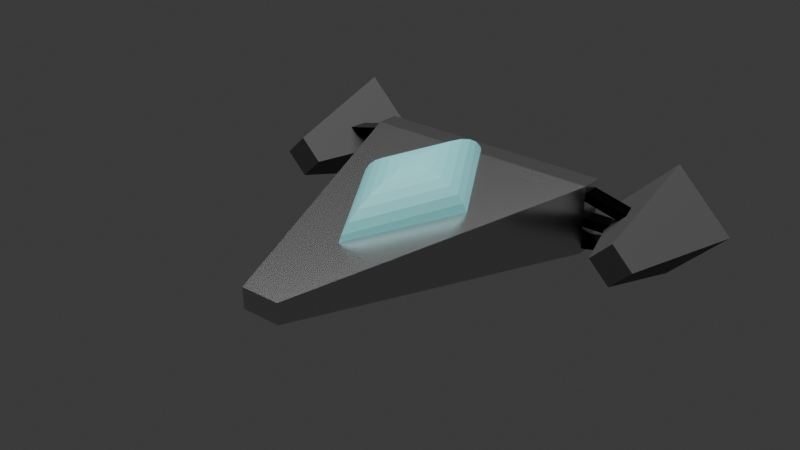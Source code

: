 # Source: navicellaSpazialeLowPoly.blend  (saved by Blender 4.5.90; exported with 4.5.12 LTS)
import bpy
from mathutils import Matrix  # noqa: F401  (used for matrix-valued properties, if any)

bpy.ops.wm.read_factory_settings(use_empty=True)
scene = bpy.context.scene
scene.name = 'Scene'

# ---- collections
col_collection = bpy.data.collections.new('Collection'); scene.collection.children.link(col_collection)

# ---- materials (node trees are filled in below, after node groups)
mat_metal = bpy.data.materials.new('metal')
mat_material_001 = bpy.data.materials.new('Material.001')
mat_metalengine = bpy.data.materials.new('metalEngine')
mat_propulsor = bpy.data.materials.new('Propulsor')
mat_metalblack = bpy.data.materials.new('metalBlack')

# ---- material node trees
mat_metal.use_nodes = True; mat_metal.node_tree.nodes.clear()
_N = mat_metal.node_tree.nodes; _L = mat_metal.node_tree.links
n0 = _N.new('ShaderNodeBsdfPrincipled'); n0.name = 'Principled BSDF'; n0.location = (-200, 100)
n0.inputs[0].default_value = (0.5605, 0.5605, 0.5605, 1.0)
n0.inputs[1].default_value = 1.0
n0.inputs[2].default_value = 0.25
n1 = _N.new('ShaderNodeOutputMaterial'); n1.name = 'Material Output'; n1.location = (200, 100)
_L.new(n0.outputs[0], n1.inputs[0])
n1.is_active_output = True
mat_material_001.use_nodes = True; mat_material_001.node_tree.nodes.clear()
_N = mat_material_001.node_tree.nodes; _L = mat_material_001.node_tree.links
n0 = _N.new('ShaderNodeBsdfPrincipled'); n0.name = 'Principled BSDF'; n0.location = (-200, 100)
n0.inputs[0].default_value = (0.269, 0.7744, 0.8002, 0.5)
n1 = _N.new('ShaderNodeOutputMaterial'); n1.name = 'Material Output'; n1.location = (200, 100)
_L.new(n0.outputs[0], n1.inputs[0])
n1.is_active_output = True
mat_metalengine.use_nodes = True; mat_metalengine.node_tree.nodes.clear()
_N = mat_metalengine.node_tree.nodes; _L = mat_metalengine.node_tree.links
n0 = _N.new('ShaderNodeBsdfPrincipled'); n0.name = 'Principled BSDF'; n0.location = (-200, 100)
n0.inputs[0].default_value = (0.1527, 0.1527, 0.1527, 1.0)
n0.inputs[1].default_value = 1.0
n0.inputs[2].default_value = 0.75
n1 = _N.new('ShaderNodeOutputMaterial'); n1.name = 'Material Output'; n1.location = (200, 100)
_L.new(n0.outputs[0], n1.inputs[0])
n1.is_active_output = True
mat_propulsor.use_nodes = True; mat_propulsor.node_tree.nodes.clear()
_N = mat_propulsor.node_tree.nodes; _L = mat_propulsor.node_tree.links
n0 = _N.new('ShaderNodeBsdfPrincipled'); n0.name = 'Principled BSDF'; n0.location = (-200, 100)
n0.inputs[0].default_value = (0.8003, 0.3046, 0.2352, 1.0)
n1 = _N.new('ShaderNodeOutputMaterial'); n1.name = 'Material Output'; n1.location = (200, 100)
_L.new(n0.outputs[0], n1.inputs[0])
n1.is_active_output = True
mat_metalblack.use_nodes = True; mat_metalblack.node_tree.nodes.clear()
_N = mat_metalblack.node_tree.nodes; _L = mat_metalblack.node_tree.links
n0 = _N.new('ShaderNodeBsdfPrincipled'); n0.name = 'Principled BSDF'; n0.location = (-200, 100)
n0.inputs[0].default_value = (0.0, 0.0, 0.0, 1.0)
n0.inputs[1].default_value = 1.0
n0.inputs[2].default_value = 0.25
n1 = _N.new('ShaderNodeOutputMaterial'); n1.name = 'Material Output'; n1.location = (200, 100)
_L.new(n0.outputs[0], n1.inputs[0])
n1.is_active_output = True

# ---- world
world_world = bpy.data.worlds.new('World'); scene.world = world_world
world_world.use_nodes = True; world_world.node_tree.nodes.clear()
_N = world_world.node_tree.nodes; _L = world_world.node_tree.links
n0 = _N.new('ShaderNodeOutputWorld'); n0.name = 'World Output'; n0.location = (200, 100)
n1 = _N.new('ShaderNodeBackground'); n1.name = 'Background'; n1.location = (-200, 100)
n1.inputs[0].default_value = (0.05088, 0.05088, 0.05088, 1.0)
_L.new(n1.outputs[0], n0.inputs[0])
n0.is_active_output = True
world_world.color = (0.05088, 0.05088, 0.05088)
world_world.sun_shadow_jitter_overblur = 0.0

# ---- lights
light_sun = bpy.data.lights.new('Sun', 'SUN')
light_sun.angle = 1.449
light_sun.energy = 3.48

# ---- meshes
me_cube_001 = bpy.data.meshes.new('Cube.001')
me_cube_001.from_pydata([(-0.6076, -1.0, -0.6076), (-0.6076, -1.0, 0.6076), (-3.755, 1.0, -1.813), (-3.755, 1.0, 2.212), (0.6076, -1.0, -0.6076), (0.6076, -1.0, 0.6076), (3.755, 1.0, -1.813), (3.755, 1.0, 2.212), (-3.755, 1.151, 2.212), (-3.755, 1.151, -1.813), (3.755, 1.151, -1.813), (3.755, 1.151, 2.212)], [], [(0, 1, 3, 2), (2, 3, 8, 9), (6, 7, 5, 4), (4, 5, 1, 0), (2, 6, 4, 0), (7, 3, 1, 5), (9, 8, 11, 10), (7, 6, 10, 11), (6, 2, 9, 10), (3, 7, 11, 8)])
_uv = me_cube_001.uv_layers.new(name='UVMap')
_uv.uv.foreach_set('vector', [0.375, 0.0, 0.625, 0.0, 0.625, 0.25, 0.375, 0.25, 0.375, 0.25, 0.625, 0.25, 0.625, 0.25, 0.375, 0.25, 0.375, 0.5, 0.625, 0.5, 0.625, 0.75, 0.375, 0.75, 0.375, 0.75, 0.625, 0.75, 0.625, 1.0, 0.375, 1.0, 0.125, 0.5, 0.375, 0.5, 0.375, 0.75, 0.125, 0.75, 0.625, 0.5, 0.875, 0.5, 0.875, 0.75, 0.625, 0.75, 0.375, 0.25, 0.625, 0.25, 0.625, 0.5, 0.375, 0.5, 0.625, 0.5, 0.375, 0.5, 0.375, 0.5, 0.625, 0.5, 0.375, 0.5, 0.125, 0.5, 0.125, 0.5, 0.375, 0.5, 0.875, 0.5, 0.625, 0.5, 0.625, 0.5, 0.875, 0.5])
me_cube_001.materials.append(mat_metal)
me_cube_001.update()
me_sphere = bpy.data.meshes.new('Sphere')
me_sphere.from_pydata([(0.0, 0.3827, 0.9239), (0.0, 0.5556, 0.8315), (0.0, 0.7071, 0.7071), (0.0, 0.8315, 0.5556), (0.0, 0.9808, 0.1951), (0.0, 1.0, 0.0), (0.1951, -8.528e-09, 0.9808), (0.3827, -1.673e-08, 0.9239), (0.5556, -2.428e-08, 0.8315), (0.7071, -3.091e-08, 0.7071), (0.8315, -3.634e-08, 0.5556), (0.9239, -4.038e-08, 0.3827), (0.9808, -4.287e-08, 0.1951), (1.0, -4.371e-08, -5.96e-08), (-1.706e-08, -0.1951, 0.9808), (-3.346e-08, -0.3827, 0.9239), (-4.857e-08, -0.5556, 0.8315), (-6.182e-08, -0.7071, 0.7071), (-7.269e-08, -0.8315, 0.5556), (-8.077e-08, -0.9239, 0.3827), (-8.574e-08, -0.9808, 0.1951), (-8.742e-08, -1.0, -1.192e-07), (0.0, 0.0, 1.0), (-0.1951, 2.558e-08, 0.9808), (-0.3827, 5.018e-08, 0.9239), (-0.5556, 7.285e-08, 0.8315), (-0.7071, 9.273e-08, 0.7071), (-0.8315, 1.09e-07, 0.5556), (-0.9239, 1.212e-07, 0.3827), (-0.9808, 1.286e-07, 0.1951), (-1.0, 1.311e-07, -1.788e-07), (3.411e-08, 0.1951, 0.9808), (1.615e-07, 0.9239, 0.3827), (0.0, 0.3827, 0.9239), (0.0, 0.5556, 0.8315), (0.0, 0.7071, 0.7071), (0.0, 0.8315, 0.5556), (0.0, 0.9808, 0.1951), (0.0, 1.0, 0.0), (0.0, 0.0, 1.0), (3.411e-08, 0.1951, 0.9808), (1.615e-07, 0.9239, 0.3827)], [], [(32, 3, 10, 11), (4, 32, 11, 12), (5, 4, 12, 13), (31, 22, 6), (0, 31, 6, 7), (1, 0, 7, 8), (2, 1, 8, 9), (3, 2, 9, 10), (10, 9, 17, 18), (11, 10, 18, 19), (12, 11, 19, 20), (13, 12, 20, 21), (6, 22, 14), (7, 6, 14, 15), (8, 7, 15, 16), (9, 8, 16, 17), (15, 14, 23, 24), (16, 15, 24, 25), (17, 16, 25, 26), (18, 17, 26, 27), (19, 18, 27, 28), (20, 19, 28, 29), (21, 20, 29, 30), (14, 22, 23), (28, 27, 3, 32), (29, 28, 32, 4), (30, 29, 4, 5), (23, 22, 31), (24, 23, 31, 0), (25, 24, 0, 1), (26, 25, 1, 2), (27, 26, 2, 3), (3, 2, 35, 36), (1, 0, 33, 34), (4, 32, 41, 37), (0, 31, 40, 33), (5, 4, 37, 38), (2, 1, 34, 35), (32, 3, 36, 41), (31, 22, 39, 40)])
_uv = me_sphere.uv_layers.new(name='UVMap')
_uv.uv.foreach_set('vector', [0.75, 0.625, 0.75, 0.6875, 0.5, 0.6875, 0.5, 0.625, 0.75, 0.5625, 0.75, 0.625, 0.5, 0.625, 0.5, 0.5625, 0.75, 0.5, 0.75, 0.5625, 0.5, 0.5625, 0.5, 0.5, 0.75, 0.9375, 0.625, 1.0, 0.5, 0.9375, 0.75, 0.875, 0.75, 0.9375, 0.5, 0.9375, 0.5, 0.875, 0.75, 0.8125, 0.75, 0.875, 0.5, 0.875, 0.5, 0.8125, 0.75, 0.75, 0.75, 0.8125, 0.5, 0.8125, 0.5, 0.75, 0.75, 0.6875, 0.75, 0.75, 0.5, 0.75, 0.5, 0.6875, 0.5, 0.6875, 0.5, 0.75, 0.25, 0.75, 0.25, 0.6875, 0.5, 0.625, 0.5, 0.6875, 0.25, 0.6875, 0.25, 0.625, 0.5, 0.5625, 0.5, 0.625, 0.25, 0.625, 0.25, 0.5625, 0.5, 0.5, 0.5, 0.5625, 0.25, 0.5625, 0.25, 0.5, 0.5, 0.9375, 0.375, 1.0, 0.25, 0.9375, 0.5, 0.875, 0.5, 0.9375, 0.25, 0.9375, 0.25, 0.875, 0.5, 0.8125, 0.5, 0.875, 0.25, 0.875, 0.25, 0.8125, 0.5, 0.75, 0.5, 0.8125, 0.25, 0.8125, 0.25, 0.75, 0.25, 0.875, 0.25, 0.9375, 0.0, 0.9375, 0.0, 0.875, 0.25, 0.8125, 0.25, 0.875, 0.0, 0.875, 0.0, 0.8125, 0.25, 0.75, 0.25, 0.8125, 0.0, 0.8125, 0.0, 0.75, 0.25, 0.6875, 0.25, 0.75, 0.0, 0.75, 0.0, 0.6875, 0.25, 0.625, 0.25, 0.6875, 0.0, 0.6875, 0.0, 0.625, 0.25, 0.5625, 0.25, 0.625, 0.0, 0.625, 0.0, 0.5625, 0.25, 0.5, 0.25, 0.5625, 0.0, 0.5625, 0.0, 0.5, 0.25, 0.9375, 0.125, 1.0, 0.0, 0.9375, 1.0, 0.625, 1.0, 0.6875, 0.75, 0.6875, 0.75, 0.625, 1.0, 0.5625, 1.0, 0.625, 0.75, 0.625, 0.75, 0.5625, 1.0, 0.5, 1.0, 0.5625, 0.75, 0.5625, 0.75, 0.5, 1.0, 0.9375, 0.875, 1.0, 0.75, 0.9375, 1.0, 0.875, 1.0, 0.9375, 0.75, 0.9375, 0.75, 0.875, 1.0, 0.8125, 1.0, 0.875, 0.75, 0.875, 0.75, 0.8125, 1.0, 0.75, 1.0, 0.8125, 0.75, 0.8125, 0.75, 0.75, 1.0, 0.6875, 1.0, 0.75, 0.75, 0.75, 0.75, 0.6875, 0.75, 0.6875, 0.75, 0.75, 0.75, 0.75, 0.75, 0.6875, 0.75, 0.8125, 0.75, 0.875, 0.75, 0.875, 0.75, 0.8125, 0.75, 0.5625, 0.75, 0.625, 0.75, 0.625, 0.75, 0.5625, 0.75, 0.875, 0.75, 0.9375, 0.75, 0.9375, 0.75, 0.875, 0.75, 0.5, 0.75, 0.5625, 0.75, 0.5625, 0.75, 0.5, 0.75, 0.75, 0.75, 0.8125, 0.75, 0.8125, 0.75, 0.75, 0.75, 0.625, 0.75, 0.6875, 0.75, 0.6875, 0.75, 0.625, 0.75, 0.9375, 0.625, 1.0, 0.625, 1.0, 0.75, 0.9375])
me_sphere.materials.append(mat_material_001)
me_sphere.update()
me_cylinder = bpy.data.meshes.new('Cylinder')
me_cylinder.from_pydata([(0.0, 1.0, -1.0), (2.979e-07, 0.3753, 1.0), (1.0, 0.0, -1.0), (0.3753, -1.771e-08, 1.0), (0.0, -1.0, -1.0), (2.979e-07, -0.3753, 1.0), (-1.0, 0.0, -1.0), (-0.3753, -1.771e-08, 1.0), (5.677e-08, 0.7619, -1.0), (0.7619, 4.467e-09, -1.0), (5.677e-08, -0.7619, -1.0), (-0.7619, 4.467e-09, -1.0), (5.677e-08, 0.7619, -0.8813), (0.7619, 9.655e-09, -0.8813), (5.677e-08, -0.7619, -0.8813), (-0.7619, 9.655e-09, -0.8813)], [], [(0, 1, 3, 2), (2, 3, 5, 4), (3, 1, 7, 5), (4, 5, 7, 6), (6, 7, 1, 0), (6, 0, 8, 11), (10, 11, 15, 14), (2, 4, 10, 9), (0, 2, 9, 8), (4, 6, 11, 10), (12, 13, 14, 15), (8, 9, 13, 12), (11, 8, 12, 15), (9, 10, 14, 13)])
me_cylinder.polygons.foreach_set('material_index', [0, 0, 0, 0, 0, 0, 0, 0, 0, 0, 1, 0, 0, 0])
_uv = me_cylinder.uv_layers.new(name='UVMap')
_uv.uv.foreach_set('vector', [1.0, 0.5, 1.0, 1.0, 0.75, 1.0, 0.75, 0.5, 0.75, 0.5, 0.75, 1.0, 0.5, 1.0, 0.5, 0.5, 0.49, 0.25, 0.25, 0.49, 0.01, 0.25, 0.25, 0.01, 0.5, 0.5, 0.5, 1.0, 0.25, 1.0, 0.25, 0.5, 0.25, 0.5, 0.25, 1.0, 0.0, 1.0, 0.0, 0.5, 0.25, 0.5, 0.0, 0.5, 0.0, 0.5, 0.25, 0.5, 0.5, 0.5, 0.25, 0.5, 0.25, 0.5, 0.5, 0.5, 0.75, 0.5, 0.5, 0.5, 0.5, 0.5, 0.75, 0.5, 1.0, 0.5, 0.75, 0.5, 0.75, 0.5, 1.0, 0.5, 0.5, 0.5, 0.25, 0.5, 0.25, 0.5, 0.5, 0.5, 0.75, 0.49, 0.99, 0.25, 0.75, 0.01, 0.51, 0.25, 1.0, 0.5, 0.75, 0.5, 0.75, 0.5, 1.0, 0.5, 0.25, 0.5, 0.0, 0.5, 0.0, 0.5, 0.25, 0.5, 0.75, 0.5, 0.5, 0.5, 0.5, 0.5, 0.75, 0.5])
me_cylinder.materials.append(mat_metalengine)
me_cylinder.materials.append(mat_propulsor)
me_cylinder.update()
me_cube_002 = bpy.data.meshes.new('Cube.002')
me_cube_002.from_pydata([(-1.0, -1.0, -1.0), (-1.0, -1.0, 1.0), (-1.0, 1.0, -1.0), (-1.0, 1.0, 1.0), (1.0, -1.0, -1.0), (1.0, -1.0, 1.0), (1.0, 1.0, -1.0), (1.0, 1.0, 1.0)], [], [(0, 1, 3, 2), (2, 3, 7, 6), (6, 7, 5, 4), (4, 5, 1, 0), (2, 6, 4, 0), (7, 3, 1, 5)])
_uv = me_cube_002.uv_layers.new(name='UVMap')
_uv.uv.foreach_set('vector', [0.375, 0.0, 0.625, 0.0, 0.625, 0.25, 0.375, 0.25, 0.375, 0.25, 0.625, 0.25, 0.625, 0.5, 0.375, 0.5, 0.375, 0.5, 0.625, 0.5, 0.625, 0.75, 0.375, 0.75, 0.375, 0.75, 0.625, 0.75, 0.625, 1.0, 0.375, 1.0, 0.125, 0.5, 0.375, 0.5, 0.375, 0.75, 0.125, 0.75, 0.625, 0.5, 0.875, 0.5, 0.875, 0.75, 0.625, 0.75])
me_cube_002.materials.append(mat_metalblack)
me_cube_002.update()
me_cube_003 = bpy.data.meshes.new('Cube.003')
me_cube_003.from_pydata([(-1.0, -1.0, -1.0), (-1.0, -1.0, 1.0), (-1.0, 1.0, -1.0), (-1.0, 1.0, 1.0), (1.0, -1.0, -1.0), (1.0, -1.0, 1.0), (1.0, 1.0, -1.0), (1.0, 1.0, 1.0)], [], [(0, 1, 3, 2), (2, 3, 7, 6), (6, 7, 5, 4), (4, 5, 1, 0), (2, 6, 4, 0), (7, 3, 1, 5)])
_uv = me_cube_003.uv_layers.new(name='UVMap')
_uv.uv.foreach_set('vector', [0.375, 0.0, 0.625, 0.0, 0.625, 0.25, 0.375, 0.25, 0.375, 0.25, 0.625, 0.25, 0.625, 0.5, 0.375, 0.5, 0.375, 0.5, 0.625, 0.5, 0.625, 0.75, 0.375, 0.75, 0.375, 0.75, 0.625, 0.75, 0.625, 1.0, 0.375, 1.0, 0.125, 0.5, 0.375, 0.5, 0.375, 0.75, 0.125, 0.75, 0.625, 0.5, 0.875, 0.5, 0.875, 0.75, 0.625, 0.75])
me_cube_003.materials.append(mat_metalblack)
me_cube_003.update()
me_cube_004 = bpy.data.meshes.new('Cube.004')
me_cube_004.from_pydata([(-1.0, -1.0, -1.0), (-1.0, -1.0, 1.0), (-1.0, 1.0, -1.0), (-1.0, 1.0, 1.0), (1.0, -1.0, -1.0), (1.0, -1.0, 1.0), (1.0, 1.0, -1.0), (1.0, 1.0, 1.0)], [], [(0, 1, 3, 2), (2, 3, 7, 6), (6, 7, 5, 4), (4, 5, 1, 0), (2, 6, 4, 0), (7, 3, 1, 5)])
_uv = me_cube_004.uv_layers.new(name='UVMap')
_uv.uv.foreach_set('vector', [0.375, 0.0, 0.625, 0.0, 0.625, 0.25, 0.375, 0.25, 0.375, 0.25, 0.625, 0.25, 0.625, 0.5, 0.375, 0.5, 0.375, 0.5, 0.625, 0.5, 0.625, 0.75, 0.375, 0.75, 0.375, 0.75, 0.625, 0.75, 0.625, 1.0, 0.375, 1.0, 0.125, 0.5, 0.375, 0.5, 0.375, 0.75, 0.125, 0.75, 0.625, 0.5, 0.875, 0.5, 0.875, 0.75, 0.625, 0.75])
me_cube_004.materials.append(mat_metalblack)
me_cube_004.update()

# ---- objects
ob_mainbody = bpy.data.objects.new('mainBody', me_cube_001)
ob_cupola = bpy.data.objects.new('Cupola', me_sphere)
ob_motore = bpy.data.objects.new('Motore', me_cylinder)
ob_stanghettamedia = bpy.data.objects.new('stanghettaMedia', me_cube_002)
ob_stanghettaalta = bpy.data.objects.new('stanghettaAlta', me_cube_003)
ob_stanghettabassa = bpy.data.objects.new('stanghettaBassa', me_cube_004)
ob_sun = bpy.data.objects.new('Sun', light_sun)

# ---- transforms, parenting, visibility, modifiers, constraints
ob_mainbody.location = (0.0, 0.0, 0.0)
ob_mainbody.scale = (1.0, 4.46, 0.5234)
ob_cupola.location = (0.0, 1.541, 0.6387)
ob_cupola.rotation_euler = (0.122, -0.0, 0.0)
ob_cupola.scale = (1.893, 3.231, 1.294)
ob_motore.location = (-5.593, 4.568, 0.0)
ob_motore.rotation_euler = (1.571, -0.0, 0.0)
ob_motore.scale = (1.735, 1.735, 1.735)
_m = ob_motore.modifiers.new('Mirror', 'MIRROR')
_m.mirror_object = ob_mainbody
ob_stanghettamedia.location = (-4.51, 4.796, 0.0)
ob_stanghettamedia.scale = (1.0, 0.249, 0.1367)
_m = ob_stanghettamedia.modifiers.new('Mirror', 'MIRROR')
_m.mirror_object = ob_mainbody
ob_stanghettaalta.location = (-4.543, 4.77, 0.6106)
ob_stanghettaalta.rotation_euler = (0.0, -0.2354, 0.0)
ob_stanghettaalta.scale = (1.0, 0.249, 0.1367)
_m = ob_stanghettaalta.modifiers.new('Mirror', 'MIRROR')
_m.mirror_object = ob_mainbody
ob_stanghettabassa.location = (-4.543, 4.77, -0.5036)
ob_stanghettabassa.rotation_euler = (0.0, 0.2194, 0.0)
ob_stanghettabassa.scale = (1.0, 0.249, 0.1367)
_m = ob_stanghettabassa.modifiers.new('Mirror', 'MIRROR')
_m.mirror_object = ob_mainbody
ob_sun.location = (-57.86, 0.0, 0.0)

# ---- collection membership
col_collection.objects.link(ob_mainbody)
col_collection.objects.link(ob_cupola)
col_collection.objects.link(ob_motore)
col_collection.objects.link(ob_stanghettamedia)
col_collection.objects.link(ob_stanghettaalta)
col_collection.objects.link(ob_stanghettabassa)
col_collection.objects.link(ob_sun)

# ---- scene / render settings (as saved in the file)
scene.frame_start = 1; scene.frame_end = 250; scene.frame_set(1)
scene.render.engine = 'BLENDER_EEVEE_NEXT'
bpy.context.view_layer.update()

# ---- added for rendering (the .blend has no active camera): camera
cam_auto = bpy.data.cameras.new('AutoCamera')
cam_auto.lens = 50.0
cam_auto.sensor_width = 36.0
cam_auto.clip_end = 1000.0
ob_auto_camera = bpy.data.objects.new('AutoCamera', cam_auto)
scene.collection.objects.link(ob_auto_camera)
ob_auto_camera.location = (17.6599, -20.2704, 14.2526)
ob_auto_camera.rotation_euler = (1.09748, -7.21219e-08, 0.694738)
scene.camera = ob_auto_camera
bpy.context.view_layer.update()
